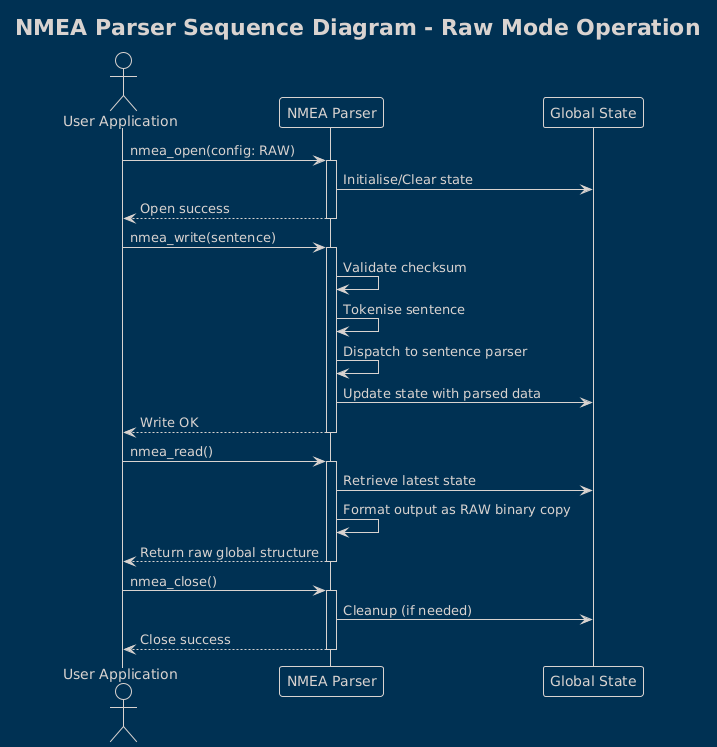

The diagram above was rendered by PlantUML. Its source (embedded in the PNG):
@startuml
!theme blueprint
title NMEA Parser Sequence Diagram - Raw Mode Operation

actor App as "User Application"
participant Parser as "NMEA Parser"
participant Global as "Global State"

App -> Parser: nmea_open(config: RAW)
activate Parser
Parser -> Global: Initialise/Clear state
Parser --> App: Open success
deactivate Parser

App -> Parser: nmea_write(sentence)
activate Parser
Parser -> Parser: Validate checksum
Parser -> Parser: Tokenise sentence
Parser -> Parser: Dispatch to sentence parser
Parser -> Global: Update state with parsed data
Parser --> App: Write OK
deactivate Parser

App -> Parser: nmea_read()
activate Parser
Parser -> Global: Retrieve latest state
Parser -> Parser: Format output as RAW binary copy
Parser --> App: Return raw global structure
deactivate Parser

App -> Parser: nmea_close()
activate Parser
Parser -> Global: Cleanup (if needed)
Parser --> App: Close success
deactivate Parser
@enduml